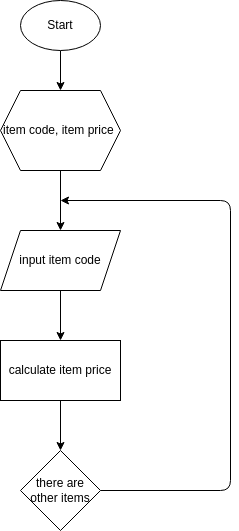

The diagram above was exported from draw.io. Its source (the exported page's mxGraphModel, read from the mxfile embedded in the PNG):
<mxGraphModel dx="1118" dy="364" grid="1" gridSize="10" guides="1" tooltips="1" connect="1" arrows="1" fold="1" page="1" pageScale="1" pageWidth="850" pageHeight="1100" math="0" shadow="0">
  <root>
    <mxCell id="0" />
    <mxCell id="1" parent="0" />
    <mxCell id="4" style="edgeStyle=none;html=1;exitX=0.5;exitY=1;exitDx=0;exitDy=0;entryX=0.5;entryY=0;entryDx=0;entryDy=0;" edge="1" parent="1" source="2" target="3">
      <mxGeometry relative="1" as="geometry" />
    </mxCell>
    <mxCell id="2" value="Start" style="ellipse;whiteSpace=wrap;html=1;" vertex="1" parent="1">
      <mxGeometry x="30" y="10" width="80" height="50" as="geometry" />
    </mxCell>
    <mxCell id="8" style="edgeStyle=none;html=1;exitX=0.5;exitY=1;exitDx=0;exitDy=0;entryX=0.5;entryY=0;entryDx=0;entryDy=0;" edge="1" parent="1" source="3" target="6">
      <mxGeometry relative="1" as="geometry" />
    </mxCell>
    <mxCell id="3" value="item code, item price&amp;nbsp;" style="shape=hexagon;perimeter=hexagonPerimeter2;whiteSpace=wrap;html=1;fixedSize=1;" vertex="1" parent="1">
      <mxGeometry x="10" y="100" width="120" height="80" as="geometry" />
    </mxCell>
    <mxCell id="9" style="edgeStyle=none;html=1;exitX=0.5;exitY=1;exitDx=0;exitDy=0;entryX=0.5;entryY=0;entryDx=0;entryDy=0;" edge="1" parent="1" source="6" target="7">
      <mxGeometry relative="1" as="geometry" />
    </mxCell>
    <mxCell id="6" value="input item code" style="shape=parallelogram;perimeter=parallelogramPerimeter;whiteSpace=wrap;html=1;fixedSize=1;" vertex="1" parent="1">
      <mxGeometry x="10" y="240" width="120" height="60" as="geometry" />
    </mxCell>
    <mxCell id="12" style="edgeStyle=none;html=1;exitX=0.5;exitY=1;exitDx=0;exitDy=0;entryX=0.5;entryY=0;entryDx=0;entryDy=0;" edge="1" parent="1" source="7" target="11">
      <mxGeometry relative="1" as="geometry" />
    </mxCell>
    <mxCell id="7" value="calculate item price" style="rounded=0;whiteSpace=wrap;html=1;" vertex="1" parent="1">
      <mxGeometry x="10" y="350" width="120" height="60" as="geometry" />
    </mxCell>
    <mxCell id="14" style="edgeStyle=none;html=1;exitX=1;exitY=0.5;exitDx=0;exitDy=0;" edge="1" parent="1" source="11">
      <mxGeometry relative="1" as="geometry">
        <mxPoint x="70" y="210" as="targetPoint" />
        <Array as="points">
          <mxPoint x="240" y="500" />
          <mxPoint x="240" y="210" />
        </Array>
      </mxGeometry>
    </mxCell>
    <mxCell id="11" value="there are other items" style="rhombus;whiteSpace=wrap;html=1;" vertex="1" parent="1">
      <mxGeometry x="30" y="460" width="80" height="80" as="geometry" />
    </mxCell>
  </root>
</mxGraphModel>